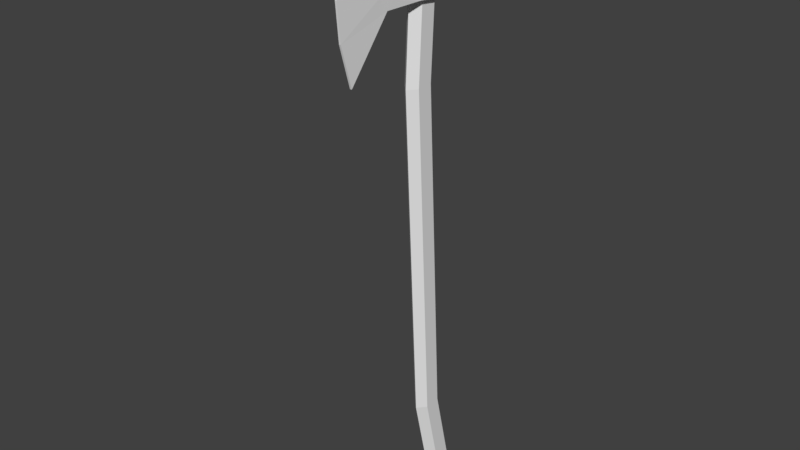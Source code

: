 # Source: axe2.blend  (saved by Blender 2.79.0; exported with 4.5.12 LTS)
import bpy
from mathutils import Matrix  # noqa: F401  (used for matrix-valued properties, if any)

bpy.ops.wm.read_factory_settings(use_empty=True)
scene = bpy.context.scene
scene.name = 'Scene'

# ---- collections
col_collection_1 = bpy.data.collections.new('Collection 1'); scene.collection.children.link(col_collection_1)

# ---- world
world_world = bpy.data.worlds.new('World'); scene.world = world_world
world_world.color = (0.05088, 0.05088, 0.05088)
world_world.use_sun_shadow = False
world_world.sun_shadow_jitter_overblur = 0.0
world_world.cycles.sampling_method = 'MANUAL'

# ---- meshes
me_cylinder = bpy.data.meshes.new('Cylinder')
me_cylinder.from_pydata([(0.004381, 2.837, -0.9941), (-0.0117, 1.054, 1.003), (0.8714, 2.338, -0.9956), (0.8553, 0.5554, 1.002), (0.8733, 1.34, -0.9985), (0.8572, -0.4433, 0.9989), (0.008231, 0.8398, -1.0), (-0.007849, -0.9432, 0.9974), (-0.8588, 1.339, -0.9985), (-0.8748, -0.4444, 0.9989), (-0.8607, 2.337, -0.9956), (-0.8768, 0.5543, 1.002), (0.003766, 1.686, -0.7067), (0.00055, 1.329, -0.3072), (-0.002666, 0.9725, 0.09228), (-0.005882, 0.6159, 0.4918), (0.8611, 0.1171, 0.4903), (0.8643, 0.4737, 0.09083), (0.8675, 0.8303, -0.3087), (0.8708, 1.187, -0.7081), (0.863, -0.8816, 0.4874), (0.8662, -0.525, 0.0879), (0.8695, -0.1684, -0.3116), (0.8727, 0.1882, -0.7111), (-0.002032, -1.381, 0.4859), (0.001184, -1.025, 0.08643), (0.0044, -0.6683, -0.313), (0.007616, -0.3117, -0.7125), (-0.869, -0.8826, 0.4874), (-0.8658, -0.526, 0.08789), (-0.8626, -0.1694, -0.3116), (-0.8594, 0.1872, -0.7111), (-0.8709, 0.1161, 0.4903), (-0.8677, 0.4727, 0.09081), (-0.8645, 0.8293, -0.3087), (-0.8613, 1.186, -0.7081)], [], [(15, 1, 3, 16), (16, 3, 5, 20), (20, 5, 7, 24), (24, 7, 9, 28), (3, 1, 11, 9, 7, 5), (28, 9, 11, 32), (32, 11, 1, 15), (0, 2, 4, 6, 8, 10), (10, 35, 12, 0), (35, 34, 13, 12), (34, 33, 14, 13), (33, 32, 15, 14), (8, 31, 35, 10), (31, 30, 34, 35), (30, 29, 33, 34), (29, 28, 32, 33), (6, 27, 31, 8), (27, 26, 30, 31), (26, 25, 29, 30), (25, 24, 28, 29), (4, 23, 27, 6), (23, 22, 26, 27), (22, 21, 25, 26), (21, 20, 24, 25), (2, 19, 23, 4), (19, 18, 22, 23), (18, 17, 21, 22), (17, 16, 20, 21), (0, 12, 19, 2), (12, 13, 18, 19), (13, 14, 17, 18), (14, 15, 16, 17)])
me_cylinder.use_remesh_preserve_volume = False
me_cylinder.use_remesh_preserve_attributes = False
me_cylinder.use_mirror_vertex_groups = False
me_cylinder.update()
me_cube_001 = bpy.data.meshes.new('Cube.001')
me_cube_001.from_pydata([(-0.02954, -0.4478, -1.504), (-0.02954, -0.4478, 1.017), (0.02954, -0.4478, -1.504), (0.02954, -0.4478, 1.017), (-0.3816, 0.2612, -0.5903), (-0.3496, 0.002103, -0.5283), (-0.1178, -0.1984, -0.5749), (-0.1178, -0.257, 0.7349), (-0.3496, 0.002103, 0.5283), (-0.3816, 0.2612, 0.537), (0.1178, -0.1984, -0.5749), (0.3496, 0.002103, -0.5283), (0.3816, 0.2612, -0.5903), (0.3816, 0.2612, 0.537), (0.3496, 0.002103, 0.5283), (0.1178, -0.257, 0.7349), (-0.02791, -0.5188, -0.8389), (-0.02791, -0.5394, -0.2435), (-0.02791, -0.5188, 0.3518), (0.02791, -0.5188, 0.3518), (0.02791, -0.5394, -0.2435), (0.02791, -0.5188, -0.8389), (0.3816, 0.2612, 0.2685), (0.3816, 0.2612, 0.0), (0.3816, 0.2612, -0.2685), (0.3496, 0.002103, 0.2642), (0.3496, 0.002103, 0.0), (0.3496, 0.002103, -0.2642), (0.1178, -0.257, 0.3675), (0.1178, -0.257, -3.353e-08), (0.1178, -0.257, -0.3675), (-0.1178, -0.257, 0.3675), (-0.1178, -0.257, -3.353e-08), (-0.1178, -0.257, -0.3675), (-0.3496, 0.002103, 0.2642), (-0.3496, 0.002103, 0.0), (-0.3496, 0.002103, -0.2642), (-0.3816, 0.2612, 0.2685), (-0.3816, 0.2612, 0.0), (-0.3816, 0.2612, -0.2685)], [], [(28, 15, 3, 19), (19, 3, 1, 18), (6, 10, 2, 0), (15, 7, 1, 3), (13, 9, 8, 14), (14, 8, 7, 15), (4, 12, 11, 5), (5, 11, 10, 6), (22, 13, 14, 25), (25, 14, 15, 28), (18, 1, 7, 31), (31, 7, 8, 34), (34, 8, 9, 37), (5, 36, 39, 4), (36, 35, 38, 39), (35, 34, 37, 38), (6, 33, 36, 5), (33, 32, 35, 36), (32, 31, 34, 35), (0, 16, 33, 6), (16, 17, 32, 33), (17, 18, 31, 32), (11, 27, 30, 10), (27, 26, 29, 30), (26, 25, 28, 29), (12, 24, 27, 11), (24, 23, 26, 27), (23, 22, 25, 26), (2, 21, 16, 0), (21, 20, 17, 16), (20, 19, 18, 17), (10, 30, 21, 2), (30, 29, 20, 21), (29, 28, 19, 20), (9, 13, 22, 37), (23, 38, 37, 22), (24, 39, 38, 23), (4, 39, 24, 12)])
me_cube_001.use_remesh_preserve_volume = False
me_cube_001.use_remesh_preserve_attributes = False
me_cube_001.use_mirror_vertex_groups = False
me_cube_001.update()

# ---- objects
ob_cylinder = bpy.data.objects.new('Cylinder', me_cylinder)
ob_cube = bpy.data.objects.new('Cube', me_cube_001)

# ---- transforms, parenting, visibility, modifiers, constraints
ob_cylinder.location = (5.202e-16, 0.0976, -1.346)
ob_cylinder.scale = (0.04945, 0.08819, 1.54)
ob_cylinder.lineart.crease_threshold = 0.0
ob_cube.location = (0.0, 0.0, 0.0)
ob_cube.scale = (0.1823, 0.8861, 0.3246)
ob_cube.lineart.crease_threshold = 0.0

# ---- collection membership
col_collection_1.objects.link(ob_cylinder)
col_collection_1.objects.link(ob_cube)

# ---- scene / render settings (as saved in the file)
scene.frame_start = 1; scene.frame_end = 250; scene.frame_set(1)
scene.render.engine = 'BLENDER_EEVEE_NEXT'
scene.render.resolution_percentage = 50
scene.render.dither_intensity = 0.0
scene.cycles.use_denoising = False
scene.cycles.samples = 128
scene.cycles.sampling_pattern = 'TABULATED_SOBOL'
scene.cycles.use_adaptive_sampling = False
scene.cycles.use_light_tree = False
scene.cycles.blur_glossy = 0.0
scene.cycles.sample_clamp_indirect = 0.0
scene.view_settings.view_transform = 'Standard'
bpy.context.view_layer.update()

# ---- added for rendering (the .blend has no active camera and no usable light): camera, sun
cam_auto = bpy.data.cameras.new('AutoCamera')
cam_auto.lens = 50.0
cam_auto.sensor_width = 36.0
cam_auto.clip_end = 1000.0
ob_auto_camera = bpy.data.objects.new('AutoCamera', cam_auto)
scene.collection.objects.link(ob_auto_camera)
ob_auto_camera.location = (3.0742, -3.75412, 1.18171)
ob_auto_camera.rotation_euler = (1.09748, -7.21219e-08, 0.694738)
scene.camera = ob_auto_camera
light_auto_sun = bpy.data.lights.new('AutoSun', 'SUN')
light_auto_sun.energy = 3.0
light_auto_sun.angle = 0.0523599
ob_auto_sun = bpy.data.objects.new('AutoSun', light_auto_sun)
scene.collection.objects.link(ob_auto_sun)
ob_auto_sun.rotation_euler = (0.872665, 0.174533, 0.523599)
bpy.context.view_layer.update()

